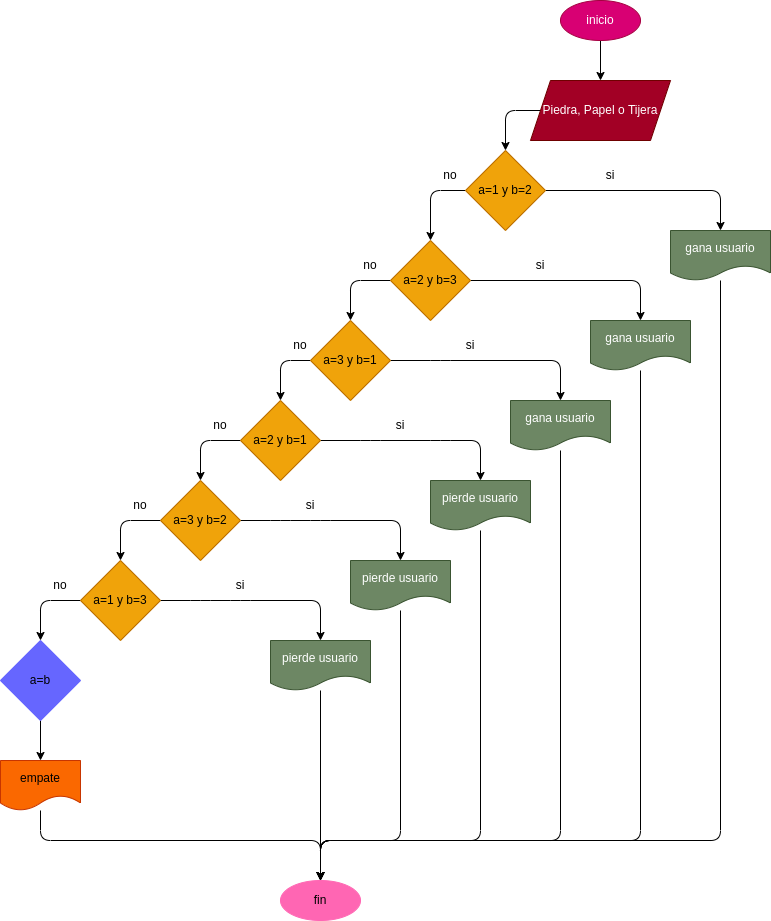

The diagram above was exported from draw.io. Its source (the exported page's mxGraphModel, read from the mxfile embedded in the PNG):
<mxGraphModel dx="434" dy="328" grid="1" gridSize="10" guides="1" tooltips="1" connect="1" arrows="1" fold="1" page="1" pageScale="1" pageWidth="827" pageHeight="1169" math="0" shadow="0">
  <root>
    <mxCell id="0" />
    <mxCell id="1" parent="0" />
    <mxCell id="2" style="edgeStyle=none;html=1;entryX=0.5;entryY=0;entryDx=0;entryDy=0;" edge="1" parent="1" source="3" target="5">
      <mxGeometry relative="1" as="geometry">
        <mxPoint x="320" y="90" as="targetPoint" />
      </mxGeometry>
    </mxCell>
    <mxCell id="3" value="inicio" style="ellipse;whiteSpace=wrap;html=1;fillColor=#d80073;strokeColor=#A50040;fontColor=#ffffff;" vertex="1" parent="1">
      <mxGeometry x="560" width="80" height="40" as="geometry" />
    </mxCell>
    <mxCell id="4" style="edgeStyle=none;html=1;entryX=0.5;entryY=0;entryDx=0;entryDy=0;" edge="1" parent="1" source="5" target="8">
      <mxGeometry relative="1" as="geometry">
        <mxPoint x="320" y="170" as="targetPoint" />
        <Array as="points">
          <mxPoint x="505" y="110" />
        </Array>
      </mxGeometry>
    </mxCell>
    <mxCell id="5" value="Piedra, Papel o Tijera" style="shape=parallelogram;perimeter=parallelogramPerimeter;whiteSpace=wrap;html=1;fixedSize=1;fillColor=#a20025;strokeColor=#6F0000;fontColor=#ffffff;" vertex="1" parent="1">
      <mxGeometry x="530" y="80" width="140" height="60" as="geometry" />
    </mxCell>
    <mxCell id="6" style="edgeStyle=none;html=1;" edge="1" parent="1" source="8" target="11">
      <mxGeometry relative="1" as="geometry">
        <mxPoint x="200" y="240" as="targetPoint" />
        <Array as="points">
          <mxPoint x="430" y="190" />
        </Array>
      </mxGeometry>
    </mxCell>
    <mxCell id="7" style="edgeStyle=none;html=1;" edge="1" parent="1" source="8">
      <mxGeometry relative="1" as="geometry">
        <mxPoint x="720" y="230" as="targetPoint" />
        <Array as="points">
          <mxPoint x="720" y="190" />
        </Array>
      </mxGeometry>
    </mxCell>
    <mxCell id="8" value="a=1 y b=2" style="rhombus;whiteSpace=wrap;html=1;fillColor=#f0a30a;strokeColor=#BD7000;fontColor=#000000;" vertex="1" parent="1">
      <mxGeometry x="465" y="150" width="80" height="80" as="geometry" />
    </mxCell>
    <mxCell id="9" style="edgeStyle=none;html=1;entryX=0.5;entryY=0;entryDx=0;entryDy=0;" edge="1" parent="1" source="11" target="20">
      <mxGeometry relative="1" as="geometry">
        <Array as="points">
          <mxPoint x="350" y="280" />
        </Array>
      </mxGeometry>
    </mxCell>
    <mxCell id="10" style="edgeStyle=none;html=1;" edge="1" parent="1" source="11">
      <mxGeometry relative="1" as="geometry">
        <mxPoint x="640" y="320" as="targetPoint" />
        <Array as="points">
          <mxPoint x="640" y="280" />
        </Array>
      </mxGeometry>
    </mxCell>
    <mxCell id="11" value="a=2 y b=3" style="rhombus;whiteSpace=wrap;html=1;fillColor=#f0a30a;strokeColor=#BD7000;fontColor=#000000;" vertex="1" parent="1">
      <mxGeometry x="390" y="240" width="80" height="80" as="geometry" />
    </mxCell>
    <mxCell id="12" style="edgeStyle=none;html=1;entryX=0.5;entryY=0;entryDx=0;entryDy=0;" edge="1" parent="1" source="14" target="17">
      <mxGeometry relative="1" as="geometry">
        <Array as="points">
          <mxPoint x="200" y="440" />
        </Array>
      </mxGeometry>
    </mxCell>
    <mxCell id="13" style="edgeStyle=none;html=1;" edge="1" parent="1" source="14">
      <mxGeometry relative="1" as="geometry">
        <mxPoint x="480" y="480" as="targetPoint" />
        <Array as="points">
          <mxPoint x="370" y="440" />
          <mxPoint x="440" y="440" />
          <mxPoint x="480" y="440" />
        </Array>
      </mxGeometry>
    </mxCell>
    <mxCell id="14" value="a=2 y b=1" style="rhombus;whiteSpace=wrap;html=1;fillColor=#f0a30a;strokeColor=#BD7000;fontColor=#000000;" vertex="1" parent="1">
      <mxGeometry x="240" y="400" width="80" height="80" as="geometry" />
    </mxCell>
    <mxCell id="15" style="edgeStyle=none;html=1;entryX=0.5;entryY=0;entryDx=0;entryDy=0;" edge="1" parent="1" source="17" target="23">
      <mxGeometry relative="1" as="geometry">
        <Array as="points">
          <mxPoint x="120" y="520" />
        </Array>
      </mxGeometry>
    </mxCell>
    <mxCell id="16" style="edgeStyle=none;html=1;" edge="1" parent="1" source="17">
      <mxGeometry relative="1" as="geometry">
        <mxPoint x="400" y="560" as="targetPoint" />
        <Array as="points">
          <mxPoint x="280" y="520" />
          <mxPoint x="320" y="520" />
          <mxPoint x="400" y="520" />
        </Array>
      </mxGeometry>
    </mxCell>
    <mxCell id="17" value="a=3 y b=2" style="rhombus;whiteSpace=wrap;html=1;fillColor=#f0a30a;strokeColor=#BD7000;fontColor=#000000;" vertex="1" parent="1">
      <mxGeometry x="160" y="480" width="80" height="80" as="geometry" />
    </mxCell>
    <mxCell id="18" style="edgeStyle=none;html=1;entryX=0.5;entryY=0;entryDx=0;entryDy=0;" edge="1" parent="1" source="20" target="14">
      <mxGeometry relative="1" as="geometry">
        <Array as="points">
          <mxPoint x="280" y="360" />
        </Array>
      </mxGeometry>
    </mxCell>
    <mxCell id="19" style="edgeStyle=none;html=1;" edge="1" parent="1" source="20">
      <mxGeometry relative="1" as="geometry">
        <mxPoint x="560" y="400" as="targetPoint" />
        <Array as="points">
          <mxPoint x="440" y="360" />
          <mxPoint x="560" y="360" />
        </Array>
      </mxGeometry>
    </mxCell>
    <mxCell id="20" value="a=3 y b=1" style="rhombus;whiteSpace=wrap;html=1;fillColor=#f0a30a;strokeColor=#BD7000;fontColor=#000000;" vertex="1" parent="1">
      <mxGeometry x="310" y="320" width="80" height="80" as="geometry" />
    </mxCell>
    <mxCell id="21" style="edgeStyle=none;html=1;entryX=0.5;entryY=0;entryDx=0;entryDy=0;" edge="1" parent="1" source="23" target="25">
      <mxGeometry relative="1" as="geometry">
        <Array as="points">
          <mxPoint x="40" y="600" />
        </Array>
      </mxGeometry>
    </mxCell>
    <mxCell id="22" style="edgeStyle=none;html=1;" edge="1" parent="1" source="23">
      <mxGeometry relative="1" as="geometry">
        <mxPoint x="320" y="640" as="targetPoint" />
        <Array as="points">
          <mxPoint x="200" y="600" />
          <mxPoint x="240" y="600" />
          <mxPoint x="320" y="600" />
        </Array>
      </mxGeometry>
    </mxCell>
    <mxCell id="23" value="a=1 y b=3" style="rhombus;whiteSpace=wrap;html=1;fillColor=#f0a30a;strokeColor=#BD7000;fontColor=#000000;" vertex="1" parent="1">
      <mxGeometry x="80" y="560" width="80" height="80" as="geometry" />
    </mxCell>
    <mxCell id="24" style="edgeStyle=none;html=1;" edge="1" parent="1" source="25">
      <mxGeometry relative="1" as="geometry">
        <mxPoint x="40" y="760" as="targetPoint" />
      </mxGeometry>
    </mxCell>
    <mxCell id="25" value="a=b" style="rhombus;whiteSpace=wrap;html=1;fillColor=#6666FF;strokeColor=#6666FF;" vertex="1" parent="1">
      <mxGeometry y="640" width="80" height="80" as="geometry" />
    </mxCell>
    <mxCell id="26" style="edgeStyle=none;html=1;" edge="1" parent="1" source="27">
      <mxGeometry relative="1" as="geometry">
        <mxPoint x="320" y="880" as="targetPoint" />
        <Array as="points">
          <mxPoint x="40" y="840" />
          <mxPoint x="320" y="840" />
        </Array>
      </mxGeometry>
    </mxCell>
    <mxCell id="27" value="empate" style="shape=document;whiteSpace=wrap;html=1;boundedLbl=1;strokeColor=#C73500;fillColor=#fa6800;fontColor=#000000;" vertex="1" parent="1">
      <mxGeometry y="760" width="80" height="50" as="geometry" />
    </mxCell>
    <mxCell id="28" value="fin" style="ellipse;whiteSpace=wrap;html=1;strokeColor=#FF66B3;fillColor=#FF66B3;" vertex="1" parent="1">
      <mxGeometry x="280" y="880" width="80" height="40" as="geometry" />
    </mxCell>
    <mxCell id="29" style="edgeStyle=none;html=1;entryX=0.5;entryY=0;entryDx=0;entryDy=0;" edge="1" parent="1" source="30" target="28">
      <mxGeometry relative="1" as="geometry">
        <Array as="points">
          <mxPoint x="720" y="840" />
          <mxPoint x="320" y="840" />
        </Array>
      </mxGeometry>
    </mxCell>
    <mxCell id="30" value="gana usuario" style="shape=document;whiteSpace=wrap;html=1;boundedLbl=1;strokeColor=#3A5431;fillColor=#6d8764;fontColor=#ffffff;" vertex="1" parent="1">
      <mxGeometry x="670" y="230" width="100" height="50" as="geometry" />
    </mxCell>
    <mxCell id="31" style="edgeStyle=none;html=1;" edge="1" parent="1" source="32">
      <mxGeometry relative="1" as="geometry">
        <mxPoint x="320" y="880" as="targetPoint" />
        <Array as="points">
          <mxPoint x="640" y="840" />
          <mxPoint x="320" y="840" />
        </Array>
      </mxGeometry>
    </mxCell>
    <mxCell id="32" value="gana usuario" style="shape=document;whiteSpace=wrap;html=1;boundedLbl=1;strokeColor=#3A5431;fillColor=#6d8764;fontColor=#ffffff;" vertex="1" parent="1">
      <mxGeometry x="590" y="320" width="100" height="50" as="geometry" />
    </mxCell>
    <mxCell id="33" style="edgeStyle=none;html=1;entryX=0.5;entryY=0;entryDx=0;entryDy=0;" edge="1" parent="1" source="34" target="28">
      <mxGeometry relative="1" as="geometry">
        <Array as="points">
          <mxPoint x="560" y="840" />
          <mxPoint x="320" y="840" />
        </Array>
      </mxGeometry>
    </mxCell>
    <mxCell id="34" value="gana usuario" style="shape=document;whiteSpace=wrap;html=1;boundedLbl=1;strokeColor=#3A5431;fillColor=#6d8764;fontColor=#ffffff;" vertex="1" parent="1">
      <mxGeometry x="510" y="400" width="100" height="50" as="geometry" />
    </mxCell>
    <mxCell id="35" style="edgeStyle=none;html=1;entryX=0.5;entryY=0;entryDx=0;entryDy=0;" edge="1" parent="1" source="36" target="28">
      <mxGeometry relative="1" as="geometry">
        <mxPoint x="320" y="870" as="targetPoint" />
        <Array as="points">
          <mxPoint x="480" y="840" />
          <mxPoint x="320" y="840" />
        </Array>
      </mxGeometry>
    </mxCell>
    <mxCell id="36" value="pierde usuario" style="shape=document;whiteSpace=wrap;html=1;boundedLbl=1;strokeColor=#3A5431;fillColor=#6d8764;fontColor=#ffffff;" vertex="1" parent="1">
      <mxGeometry x="430" y="480" width="100" height="50" as="geometry" />
    </mxCell>
    <mxCell id="37" style="edgeStyle=none;html=1;" edge="1" parent="1" source="38">
      <mxGeometry relative="1" as="geometry">
        <mxPoint x="320" y="880" as="targetPoint" />
        <Array as="points">
          <mxPoint x="400" y="840" />
          <mxPoint x="320" y="840" />
        </Array>
      </mxGeometry>
    </mxCell>
    <mxCell id="38" value="pierde usuario" style="shape=document;whiteSpace=wrap;html=1;boundedLbl=1;strokeColor=#3A5431;fillColor=#6d8764;fontColor=#ffffff;" vertex="1" parent="1">
      <mxGeometry x="350" y="560" width="100" height="50" as="geometry" />
    </mxCell>
    <mxCell id="39" style="edgeStyle=none;html=1;entryX=0.5;entryY=0;entryDx=0;entryDy=0;" edge="1" parent="1" source="40" target="28">
      <mxGeometry relative="1" as="geometry" />
    </mxCell>
    <mxCell id="40" value="pierde usuario" style="shape=document;whiteSpace=wrap;html=1;boundedLbl=1;strokeColor=#3A5431;fillColor=#6d8764;fontColor=#ffffff;" vertex="1" parent="1">
      <mxGeometry x="270" y="640" width="100" height="50" as="geometry" />
    </mxCell>
    <mxCell id="41" value="si" style="text;strokeColor=none;align=center;fillColor=none;html=1;verticalAlign=middle;whiteSpace=wrap;rounded=0;" vertex="1" parent="1">
      <mxGeometry x="580" y="160" width="60" height="30" as="geometry" />
    </mxCell>
    <mxCell id="42" value="si" style="text;strokeColor=none;align=center;fillColor=none;html=1;verticalAlign=middle;whiteSpace=wrap;rounded=0;" vertex="1" parent="1">
      <mxGeometry x="510" y="250" width="60" height="30" as="geometry" />
    </mxCell>
    <mxCell id="43" value="si" style="text;strokeColor=none;align=center;fillColor=none;html=1;verticalAlign=middle;whiteSpace=wrap;rounded=0;" vertex="1" parent="1">
      <mxGeometry x="440" y="330" width="60" height="30" as="geometry" />
    </mxCell>
    <mxCell id="44" value="si" style="text;strokeColor=none;align=center;fillColor=none;html=1;verticalAlign=middle;whiteSpace=wrap;rounded=0;" vertex="1" parent="1">
      <mxGeometry x="370" y="410" width="60" height="30" as="geometry" />
    </mxCell>
    <mxCell id="45" value="si" style="text;strokeColor=none;align=center;fillColor=none;html=1;verticalAlign=middle;whiteSpace=wrap;rounded=0;" vertex="1" parent="1">
      <mxGeometry x="280" y="490" width="60" height="30" as="geometry" />
    </mxCell>
    <mxCell id="46" value="si" style="text;strokeColor=none;align=center;fillColor=none;html=1;verticalAlign=middle;whiteSpace=wrap;rounded=0;" vertex="1" parent="1">
      <mxGeometry x="210" y="570" width="60" height="30" as="geometry" />
    </mxCell>
    <mxCell id="47" value="no" style="text;strokeColor=none;align=center;fillColor=none;html=1;verticalAlign=middle;whiteSpace=wrap;rounded=0;" vertex="1" parent="1">
      <mxGeometry x="40" y="570" width="40" height="30" as="geometry" />
    </mxCell>
    <mxCell id="48" value="no" style="text;strokeColor=none;align=center;fillColor=none;html=1;verticalAlign=middle;whiteSpace=wrap;rounded=0;" vertex="1" parent="1">
      <mxGeometry x="120" y="490" width="40" height="30" as="geometry" />
    </mxCell>
    <mxCell id="49" value="no" style="text;strokeColor=none;align=center;fillColor=none;html=1;verticalAlign=middle;whiteSpace=wrap;rounded=0;" vertex="1" parent="1">
      <mxGeometry x="200" y="410" width="40" height="30" as="geometry" />
    </mxCell>
    <mxCell id="50" value="no" style="text;strokeColor=none;align=center;fillColor=none;html=1;verticalAlign=middle;whiteSpace=wrap;rounded=0;" vertex="1" parent="1">
      <mxGeometry x="280" y="330" width="40" height="30" as="geometry" />
    </mxCell>
    <mxCell id="51" value="no" style="text;strokeColor=none;align=center;fillColor=none;html=1;verticalAlign=middle;whiteSpace=wrap;rounded=0;" vertex="1" parent="1">
      <mxGeometry x="350" y="250" width="40" height="30" as="geometry" />
    </mxCell>
    <mxCell id="52" value="no" style="text;strokeColor=none;align=center;fillColor=none;html=1;verticalAlign=middle;whiteSpace=wrap;rounded=0;" vertex="1" parent="1">
      <mxGeometry x="430" y="160" width="40" height="30" as="geometry" />
    </mxCell>
  </root>
</mxGraphModel>